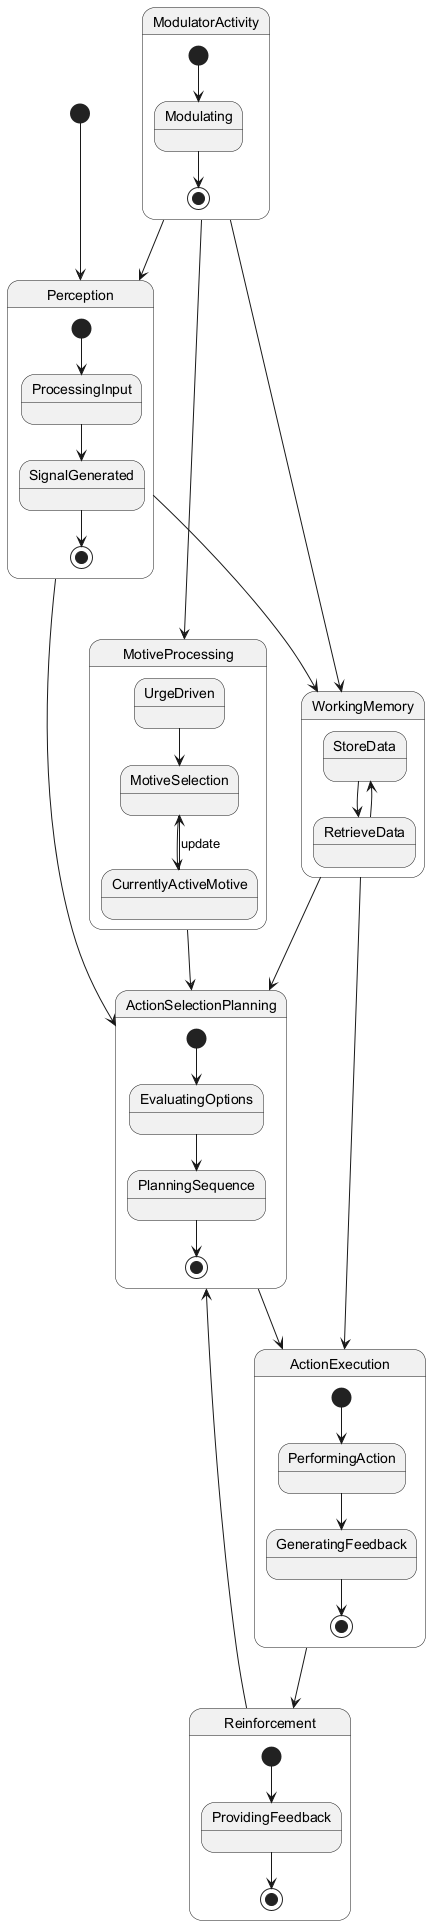

The diagram above was rendered by PlantUML. Its source (embedded in the PNG):
@startuml
[*] --> Perception

state Perception {
  [*] --> ProcessingInput
  ProcessingInput --> SignalGenerated
  SignalGenerated --> [*]
}

state "WorkingMemory" as WM {
  state "StoreData" as Store
  state "RetrieveData" as Retrieve
  Store --> Retrieve
  Retrieve --> Store
}

state "ActionSelectionPlanning" as ASP {
  [*] --> EvaluatingOptions
  EvaluatingOptions --> PlanningSequence
  PlanningSequence --> [*]
}

state "ActionExecution" as AE {
  [*] --> PerformingAction
  PerformingAction --> GeneratingFeedback
  GeneratingFeedback --> [*]
}

state "MotiveProcessing" as MP {
  state "UrgeDriven" as UD
  state "MotiveSelection" as MS
  state "CurrentlyActiveMotive" as CAM
  
  UD --> MS
  MS --> CAM
  CAM --> MS : update
}

state "ModulatorActivity" as MA {
  [*] --> Modulating
  Modulating --> [*]
}

state "Reinforcement" as R {
  [*] --> ProvidingFeedback
  ProvidingFeedback --> [*]
}

Perception --> WM
Perception --> ASP
WM --> ASP
WM --> AE
ASP --> AE
AE --> R
R --> ASP
MP --> ASP
MA --> Perception
MA --> WM
MA --> MP
@enduml